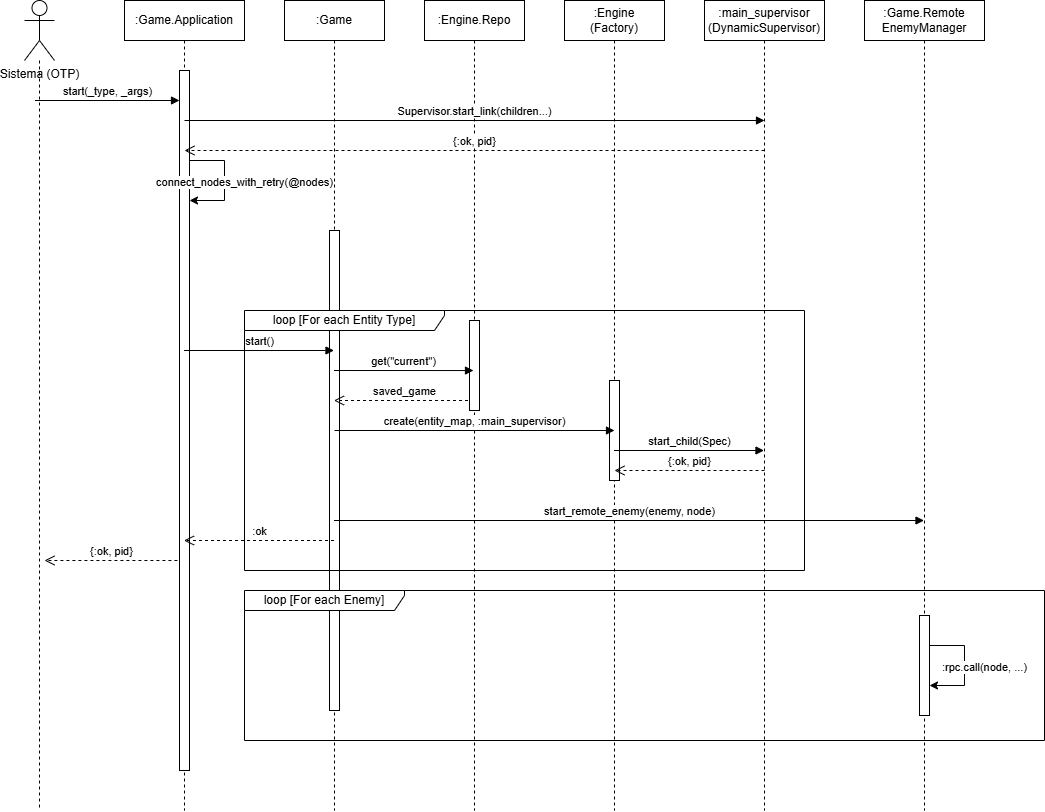

The diagram above was exported from draw.io. Its source (the exported page's mxGraphModel, read from the mxfile embedded in the PNG):
<mxGraphModel dx="1426" dy="841" grid="1" gridSize="10" guides="1" tooltips="1" connect="1" arrows="1" fold="1" page="1" pageScale="1" pageWidth="827" pageHeight="1600" math="0" shadow="0">
  <root>
    <mxCell id="0" />
    <mxCell id="1" parent="0" />
    <mxCell id="Actor_System" parent="1" style="shape=umlActor;verticalLabelPosition=bottom;verticalAlign=top;html=1;outlineConnect=0;" value="Sistema (OTP)" vertex="1">
      <mxGeometry height="60" width="30" x="40" y="40" as="geometry" />
    </mxCell>
    <mxCell id="Line_System" edge="1" parent="1" source="Actor_System" style="endArrow=none;dashed=1;html=1;" value="">
      <mxGeometry height="50" relative="1" width="50" as="geometry">
        <mxPoint x="55" y="850" as="targetPoint" />
      </mxGeometry>
    </mxCell>
    <mxCell id="Obj_App" parent="1" style="shape=umlLifeline;perimeter=lifelinePerimeter;whiteSpace=wrap;html=1;container=1;collapsible=0;recursiveResize=0;outlineConnect=0;" value=":Game.Application" vertex="1">
      <mxGeometry height="810" width="120" x="140" y="40" as="geometry" />
    </mxCell>
    <mxCell id="Act_App" parent="Obj_App" style="html=1;points=[];perimeter=orthogonalPerimeter;" value="" vertex="1">
      <mxGeometry height="700" width="10" x="55" y="70" as="geometry" />
    </mxCell>
    <mxCell id="Msg_Ret_App" edge="1" parent="Obj_App" style="html=1;verticalAlign=bottom;endArrow=open;dashed=1;endSize=8;elbow=vertical;rounded=0;" value="{:ok, pid}">
      <mxGeometry relative="1" as="geometry">
        <mxPoint x="52.900000000000006" y="560" as="sourcePoint" />
        <mxPoint x="-80.00000000000009" y="560" as="targetPoint" />
      </mxGeometry>
    </mxCell>
    <mxCell id="Msg_1" edge="1" parent="Obj_App" style="html=1;verticalAlign=bottom;endArrow=block;elbow=vertical;rounded=0;" value="start(_type, _args)">
      <mxGeometry relative="1" as="geometry">
        <mxPoint x="-89.5" y="100" as="sourcePoint" />
        <mxPoint x="55" y="100" as="targetPoint" />
      </mxGeometry>
    </mxCell>
    <mxCell id="Obj_Game" parent="1" style="shape=umlLifeline;perimeter=lifelinePerimeter;whiteSpace=wrap;html=1;container=1;collapsible=0;recursiveResize=0;outlineConnect=0;" value=":Game" vertex="1">
      <mxGeometry height="810" width="100" x="300" y="40" as="geometry" />
    </mxCell>
    <mxCell id="Act_Game" parent="Obj_Game" style="html=1;points=[];perimeter=orthogonalPerimeter;" value="" vertex="1">
      <mxGeometry height="480" width="10" x="45" y="230" as="geometry" />
    </mxCell>
    <mxCell id="Obj_Repo" parent="1" style="shape=umlLifeline;perimeter=lifelinePerimeter;whiteSpace=wrap;html=1;container=1;collapsible=0;recursiveResize=0;outlineConnect=0;" value=":Engine.Repo" vertex="1">
      <mxGeometry height="810" width="100" x="440" y="40" as="geometry" />
    </mxCell>
    <mxCell id="Obj_Engine" parent="1" style="shape=umlLifeline;perimeter=lifelinePerimeter;whiteSpace=wrap;html=1;container=1;collapsible=0;recursiveResize=0;outlineConnect=0;" value=":Engine&#10;(Factory)" vertex="1">
      <mxGeometry height="810" width="100" x="580" y="40" as="geometry" />
    </mxCell>
    <mxCell id="Act_Engine" parent="Obj_Engine" style="html=1;points=[];perimeter=orthogonalPerimeter;" value="" vertex="1">
      <mxGeometry height="100" width="10" x="45" y="380" as="geometry" />
    </mxCell>
    <mxCell id="Msg_2" edge="1" parent="Obj_Engine" style="html=1;verticalAlign=bottom;endArrow=block;edgeStyle=elbowEdgeStyle;elbow=vertical;curved=0;rounded=0;" value="Supervisor.start_link(children...)">
      <mxGeometry relative="1" as="geometry">
        <Array as="points">
          <mxPoint x="-99.5" y="120" />
        </Array>
        <mxPoint x="-380" y="120" as="sourcePoint" />
        <mxPoint x="200" y="120" as="targetPoint" />
      </mxGeometry>
    </mxCell>
    <mxCell id="Obj_Sup" parent="1" style="shape=umlLifeline;perimeter=lifelinePerimeter;whiteSpace=wrap;html=1;container=1;collapsible=0;recursiveResize=0;outlineConnect=0;" value=":main_supervisor&lt;br&gt;(DynamicSupervisor)" vertex="1">
      <mxGeometry height="810" width="120" x="720" y="40" as="geometry" />
    </mxCell>
    <mxCell id="Obj_RemEnemy" parent="1" style="shape=umlLifeline;perimeter=lifelinePerimeter;whiteSpace=wrap;html=1;container=1;collapsible=0;recursiveResize=0;outlineConnect=0;" value=":Game.Remote&#10;EnemyManager" vertex="1">
      <mxGeometry height="810" width="120" x="880" y="40" as="geometry" />
    </mxCell>
    <mxCell id="Act_Rem" parent="Obj_RemEnemy" style="html=1;points=[];perimeter=orthogonalPerimeter;" value="" vertex="1">
      <mxGeometry height="100" width="10" x="55" y="615" as="geometry" />
    </mxCell>
    <mxCell id="Msg_9" edge="1" parent="Obj_RemEnemy" source="Act_Rem" style="edgeStyle=orthogonalEdgeStyle;rounded=0;orthogonalLoop=1;jettySize=auto;html=1;curved=0;" target="Act_Rem" value=":rpc.call(node, ...)">
      <mxGeometry relative="1" x="0.0364" y="20" as="geometry">
        <mxPoint as="offset" />
        <Array as="points">
          <mxPoint x="100" y="645" />
          <mxPoint x="100" y="685" />
        </Array>
        <mxPoint x="70" y="645" as="sourcePoint" />
        <mxPoint x="70" y="685" as="targetPoint" />
      </mxGeometry>
    </mxCell>
    <mxCell id="Msg_2_Ret" edge="1" parent="1" style="html=1;verticalAlign=bottom;endArrow=open;dashed=1;endSize=8;edgeStyle=elbowEdgeStyle;elbow=vertical;curved=0;rounded=0;" value="{:ok, pid}">
      <mxGeometry relative="1" as="geometry">
        <Array as="points">
          <mxPoint x="480.5" y="190" />
        </Array>
        <mxPoint x="780" y="190" as="sourcePoint" />
        <mxPoint x="200" y="190" as="targetPoint" />
      </mxGeometry>
    </mxCell>
    <mxCell id="Msg_3" edge="1" parent="1" source="Act_App" style="edgeStyle=orthogonalEdgeStyle;rounded=0;orthogonalLoop=1;jettySize=auto;html=1;curved=0;" target="Act_App" value="connect_nodes_with_retry(@nodes)">
      <mxGeometry relative="1" x="0.0294" y="20" as="geometry">
        <mxPoint as="offset" />
        <Array as="points">
          <mxPoint x="240" y="200" />
          <mxPoint x="240" y="240" />
        </Array>
        <mxPoint x="205" y="200" as="sourcePoint" />
        <mxPoint x="205" y="240" as="targetPoint" />
      </mxGeometry>
    </mxCell>
    <mxCell id="Msg_4" edge="1" parent="1" style="html=1;verticalAlign=bottom;endArrow=block;edgeStyle=elbowEdgeStyle;elbow=vertical;curved=0;rounded=0;" value="start()">
      <mxGeometry relative="1" as="geometry">
        <mxPoint x="199.5" y="390" as="sourcePoint" />
        <mxPoint x="349.5" y="390" as="targetPoint" />
      </mxGeometry>
    </mxCell>
    <mxCell id="Msg_5_Ret" edge="1" parent="1" style="html=1;verticalAlign=bottom;endArrow=open;dashed=1;endSize=8;elbow=vertical;rounded=0;" value="saved_game">
      <mxGeometry relative="1" as="geometry">
        <mxPoint x="489.5" y="440" as="sourcePoint" />
        <mxPoint x="349.5" y="440" as="targetPoint" />
      </mxGeometry>
    </mxCell>
    <mxCell id="Frame_Loop" parent="1" style="shape=umlFrame;whiteSpace=wrap;html=1;pointerEvents=0;width=200;height=20;" value="loop [For each Entity Type]" vertex="1">
      <mxGeometry height="260" width="560" x="260" y="350" as="geometry" />
    </mxCell>
    <mxCell id="Msg_6" edge="1" parent="1" style="html=1;verticalAlign=bottom;endArrow=block;edgeStyle=elbowEdgeStyle;elbow=vertical;curved=0;rounded=0;" value="create(entity_map, :main_supervisor)">
      <mxGeometry relative="1" as="geometry">
        <mxPoint as="offset" />
        <mxPoint x="350" y="470" as="sourcePoint" />
        <mxPoint x="630" y="470" as="targetPoint" />
      </mxGeometry>
    </mxCell>
    <mxCell id="Msg_7" edge="1" parent="1" style="html=1;verticalAlign=bottom;endArrow=block;edgeStyle=elbowEdgeStyle;elbow=vertical;curved=0;rounded=0;" value="start_child(Spec)">
      <mxGeometry relative="1" as="geometry">
        <mxPoint x="629.5" y="490" as="sourcePoint" />
        <mxPoint x="779.5" y="490" as="targetPoint" />
      </mxGeometry>
    </mxCell>
    <mxCell id="Msg_7_Ret" edge="1" parent="1" style="html=1;verticalAlign=bottom;endArrow=open;dashed=1;endSize=8;edgeStyle=elbowEdgeStyle;elbow=vertical;curved=0;rounded=0;" value="{:ok, pid}">
      <mxGeometry relative="1" as="geometry">
        <mxPoint x="780" y="510" as="sourcePoint" />
        <mxPoint x="630" y="510" as="targetPoint" />
      </mxGeometry>
    </mxCell>
    <mxCell id="Frame_Loop_Enemy" parent="1" style="shape=umlFrame;whiteSpace=wrap;html=1;pointerEvents=0;width=160;height=20;" value="loop [For each Enemy]" vertex="1">
      <mxGeometry height="150" width="800" x="260" y="630" as="geometry" />
    </mxCell>
    <mxCell id="Msg_8" edge="1" parent="1" style="html=1;verticalAlign=bottom;endArrow=block;edgeStyle=elbowEdgeStyle;elbow=vertical;curved=0;rounded=0;" value="start_remote_enemy(enemy, node)">
      <mxGeometry relative="1" as="geometry">
        <mxPoint x="349.5" y="560" as="sourcePoint" />
        <mxPoint x="939.5" y="560" as="targetPoint" />
      </mxGeometry>
    </mxCell>
    <mxCell id="Msg_Ret_Game" edge="1" parent="1" style="html=1;verticalAlign=bottom;endArrow=open;dashed=1;endSize=8;edgeStyle=elbowEdgeStyle;elbow=vertical;curved=0;rounded=0;" value=":ok">
      <mxGeometry relative="1" as="geometry">
        <mxPoint x="349.5" y="580" as="sourcePoint" />
        <mxPoint x="199.5" y="580" as="targetPoint" />
      </mxGeometry>
    </mxCell>
    <mxCell id="hdZocfHmO2N_mZlsb555-1" parent="1" style="html=1;points=[];perimeter=orthogonalPerimeter;fillColor=default;" value="" vertex="1">
      <mxGeometry height="90" width="10" x="485" y="360" as="geometry" />
    </mxCell>
    <mxCell id="Msg_5" edge="1" parent="1" style="html=1;verticalAlign=bottom;endArrow=block;elbow=vertical;rounded=0;entryX=0.4;entryY=0.556;entryDx=0;entryDy=0;entryPerimeter=0;" target="hdZocfHmO2N_mZlsb555-1" value="get(&quot;current&quot;)">
      <mxGeometry relative="1" as="geometry">
        <mxPoint x="349.5" y="410" as="sourcePoint" />
        <mxPoint x="489.5" y="410" as="targetPoint" />
      </mxGeometry>
    </mxCell>
  </root>
</mxGraphModel>